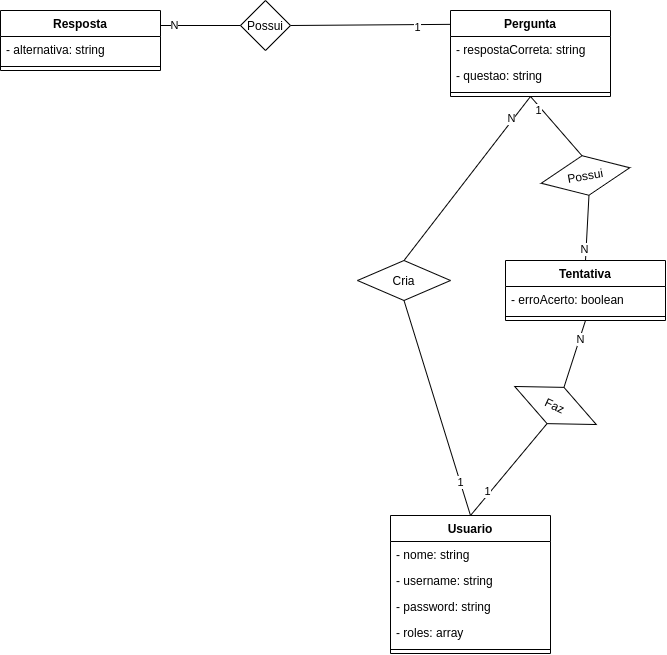

The diagram above was exported from draw.io. Its source (the exported page's mxGraphModel, read from the mxfile embedded in the PNG):
<mxGraphModel dx="599" dy="289" grid="1" gridSize="10" guides="1" tooltips="1" connect="1" arrows="1" fold="1" page="1" pageScale="1" pageWidth="827" pageHeight="1169" math="0" shadow="0">
  <root>
    <mxCell id="144HEEq_-6MOZjyLmwy2-0" />
    <mxCell id="144HEEq_-6MOZjyLmwy2-1" parent="144HEEq_-6MOZjyLmwy2-0" />
    <mxCell id="Dk-PqkyAMnr3lnNSQ8lT-12" style="edgeStyle=none;rounded=0;orthogonalLoop=1;jettySize=auto;html=1;exitX=1;exitY=0.5;exitDx=0;exitDy=0;entryX=0.001;entryY=0.161;entryDx=0;entryDy=0;endArrow=none;endFill=0;entryPerimeter=0;" parent="144HEEq_-6MOZjyLmwy2-1" source="Dk-PqkyAMnr3lnNSQ8lT-16" target="Dk-PqkyAMnr3lnNSQ8lT-48" edge="1">
      <mxGeometry relative="1" as="geometry">
        <mxPoint x="709.9999999999998" y="215" as="targetPoint" />
      </mxGeometry>
    </mxCell>
    <mxCell id="Dk-PqkyAMnr3lnNSQ8lT-13" value="1" style="edgeLabel;html=1;align=center;verticalAlign=middle;resizable=0;points=[];" parent="Dk-PqkyAMnr3lnNSQ8lT-12" vertex="1" connectable="0">
      <mxGeometry x="0.5864" y="-3" relative="1" as="geometry">
        <mxPoint as="offset" />
      </mxGeometry>
    </mxCell>
    <mxCell id="Dk-PqkyAMnr3lnNSQ8lT-16" value="Possui" style="rhombus;whiteSpace=wrap;html=1;" parent="144HEEq_-6MOZjyLmwy2-1" vertex="1">
      <mxGeometry x="530" y="185" width="50" height="50" as="geometry" />
    </mxCell>
    <mxCell id="Dk-PqkyAMnr3lnNSQ8lT-17" style="edgeStyle=none;rounded=0;orthogonalLoop=1;jettySize=auto;html=1;exitX=0.5;exitY=0;exitDx=0;exitDy=0;endArrow=none;endFill=0;entryX=0.5;entryY=1;entryDx=0;entryDy=0;" parent="144HEEq_-6MOZjyLmwy2-1" source="Dk-PqkyAMnr3lnNSQ8lT-52" target="Dk-PqkyAMnr3lnNSQ8lT-37" edge="1">
      <mxGeometry relative="1" as="geometry">
        <mxPoint x="820" y="470" as="targetPoint" />
        <mxPoint x="759.9999999999998" y="694.6700000000001" as="sourcePoint" />
      </mxGeometry>
    </mxCell>
    <mxCell id="Dk-PqkyAMnr3lnNSQ8lT-18" value="1" style="edgeLabel;html=1;align=center;verticalAlign=middle;resizable=0;points=[];" parent="Dk-PqkyAMnr3lnNSQ8lT-17" vertex="1" connectable="0">
      <mxGeometry x="-0.5203" y="3" relative="1" as="geometry">
        <mxPoint as="offset" />
      </mxGeometry>
    </mxCell>
    <mxCell id="Dk-PqkyAMnr3lnNSQ8lT-20" style="edgeStyle=none;rounded=0;orthogonalLoop=1;jettySize=auto;html=1;exitX=0.5;exitY=0;exitDx=0;exitDy=0;entryX=0.5;entryY=1;entryDx=0;entryDy=0;endArrow=none;endFill=0;" parent="144HEEq_-6MOZjyLmwy2-1" source="Dk-PqkyAMnr3lnNSQ8lT-24" target="Dk-PqkyAMnr3lnNSQ8lT-48" edge="1">
      <mxGeometry relative="1" as="geometry">
        <mxPoint x="769.9999999999998" y="235" as="targetPoint" />
      </mxGeometry>
    </mxCell>
    <mxCell id="Dk-PqkyAMnr3lnNSQ8lT-21" value="N" style="edgeLabel;html=1;align=center;verticalAlign=middle;resizable=0;points=[];" parent="Dk-PqkyAMnr3lnNSQ8lT-20" vertex="1" connectable="0">
      <mxGeometry x="0.7216" y="2" relative="1" as="geometry">
        <mxPoint as="offset" />
      </mxGeometry>
    </mxCell>
    <mxCell id="Dk-PqkyAMnr3lnNSQ8lT-22" style="edgeStyle=none;rounded=0;orthogonalLoop=1;jettySize=auto;html=1;exitX=0.5;exitY=1;exitDx=0;exitDy=0;entryX=0.5;entryY=0;entryDx=0;entryDy=0;endArrow=none;endFill=0;" parent="144HEEq_-6MOZjyLmwy2-1" source="Dk-PqkyAMnr3lnNSQ8lT-24" target="Dk-PqkyAMnr3lnNSQ8lT-52" edge="1">
      <mxGeometry relative="1" as="geometry">
        <mxPoint x="759.9999999999998" y="694.6700000000001" as="targetPoint" />
      </mxGeometry>
    </mxCell>
    <mxCell id="Dk-PqkyAMnr3lnNSQ8lT-23" value="1" style="edgeLabel;html=1;align=center;verticalAlign=middle;resizable=0;points=[];" parent="Dk-PqkyAMnr3lnNSQ8lT-22" vertex="1" connectable="0">
      <mxGeometry x="0.6862" relative="1" as="geometry">
        <mxPoint as="offset" />
      </mxGeometry>
    </mxCell>
    <mxCell id="Dk-PqkyAMnr3lnNSQ8lT-24" value="Cria" style="rhombus;whiteSpace=wrap;html=1;" parent="144HEEq_-6MOZjyLmwy2-1" vertex="1">
      <mxGeometry x="647" y="445" width="93" height="40" as="geometry" />
    </mxCell>
    <mxCell id="Dk-PqkyAMnr3lnNSQ8lT-33" style="edgeStyle=none;rounded=0;orthogonalLoop=1;jettySize=auto;html=1;entryX=0.5;entryY=1;entryDx=0;entryDy=0;endArrow=none;endFill=0;exitX=0.5;exitY=0;exitDx=0;exitDy=0;" parent="144HEEq_-6MOZjyLmwy2-1" source="Dk-PqkyAMnr3lnNSQ8lT-43" target="Dk-PqkyAMnr3lnNSQ8lT-48" edge="1">
      <mxGeometry relative="1" as="geometry">
        <mxPoint x="850" y="320" as="sourcePoint" />
        <mxPoint x="769.9999999999998" y="235" as="targetPoint" />
      </mxGeometry>
    </mxCell>
    <mxCell id="Dk-PqkyAMnr3lnNSQ8lT-34" value="1" style="edgeLabel;html=1;align=center;verticalAlign=middle;resizable=0;points=[];" parent="Dk-PqkyAMnr3lnNSQ8lT-33" vertex="1" connectable="0">
      <mxGeometry x="0.5934" y="3" relative="1" as="geometry">
        <mxPoint as="offset" />
      </mxGeometry>
    </mxCell>
    <mxCell id="Dk-PqkyAMnr3lnNSQ8lT-35" style="rounded=0;orthogonalLoop=1;jettySize=auto;html=1;exitX=0.5;exitY=0;exitDx=0;exitDy=0;entryX=0.5;entryY=1;entryDx=0;entryDy=0;endArrow=none;endFill=0;" parent="144HEEq_-6MOZjyLmwy2-1" source="Dk-PqkyAMnr3lnNSQ8lT-37" target="Dk-PqkyAMnr3lnNSQ8lT-57" edge="1">
      <mxGeometry relative="1" as="geometry">
        <mxPoint x="870" y="490" as="targetPoint" />
      </mxGeometry>
    </mxCell>
    <mxCell id="Dk-PqkyAMnr3lnNSQ8lT-36" value="N" style="edgeLabel;html=1;align=center;verticalAlign=middle;resizable=0;points=[];" parent="Dk-PqkyAMnr3lnNSQ8lT-35" vertex="1" connectable="0">
      <mxGeometry x="0.4575" y="-1" relative="1" as="geometry">
        <mxPoint as="offset" />
      </mxGeometry>
    </mxCell>
    <mxCell id="Dk-PqkyAMnr3lnNSQ8lT-37" value="Faz" style="rhombus;whiteSpace=wrap;html=1;rotation=25;" parent="144HEEq_-6MOZjyLmwy2-1" vertex="1">
      <mxGeometry x="800" y="570" width="90" height="40" as="geometry" />
    </mxCell>
    <mxCell id="Dk-PqkyAMnr3lnNSQ8lT-41" style="edgeStyle=none;rounded=0;orthogonalLoop=1;jettySize=auto;html=1;exitX=0.5;exitY=1;exitDx=0;exitDy=0;entryX=0.5;entryY=0;entryDx=0;entryDy=0;endArrow=none;endFill=0;" parent="144HEEq_-6MOZjyLmwy2-1" source="Dk-PqkyAMnr3lnNSQ8lT-43" target="Dk-PqkyAMnr3lnNSQ8lT-57" edge="1">
      <mxGeometry relative="1" as="geometry">
        <mxPoint x="870" y="450" as="targetPoint" />
      </mxGeometry>
    </mxCell>
    <mxCell id="Dk-PqkyAMnr3lnNSQ8lT-42" value="N" style="edgeLabel;html=1;align=center;verticalAlign=middle;resizable=0;points=[];" parent="Dk-PqkyAMnr3lnNSQ8lT-41" vertex="1" connectable="0">
      <mxGeometry x="0.6363" y="-2" relative="1" as="geometry">
        <mxPoint as="offset" />
      </mxGeometry>
    </mxCell>
    <mxCell id="Dk-PqkyAMnr3lnNSQ8lT-43" value="Possui" style="rhombus;whiteSpace=wrap;html=1;rotation=-10;" parent="144HEEq_-6MOZjyLmwy2-1" vertex="1">
      <mxGeometry x="830" y="340" width="90" height="40" as="geometry" />
    </mxCell>
    <mxCell id="Dk-PqkyAMnr3lnNSQ8lT-44" value="Resposta" style="swimlane;fontStyle=1;align=center;verticalAlign=top;childLayout=stackLayout;horizontal=1;startSize=26;horizontalStack=0;resizeParent=1;resizeParentMax=0;resizeLast=0;collapsible=1;marginBottom=0;" parent="144HEEq_-6MOZjyLmwy2-1" vertex="1">
      <mxGeometry x="290" y="195" width="160" height="60" as="geometry" />
    </mxCell>
    <mxCell id="Dk-PqkyAMnr3lnNSQ8lT-45" value="- alternativa: string" style="text;strokeColor=none;fillColor=none;align=left;verticalAlign=top;spacingLeft=4;spacingRight=4;overflow=hidden;rotatable=0;points=[[0,0.5],[1,0.5]];portConstraint=eastwest;" parent="Dk-PqkyAMnr3lnNSQ8lT-44" vertex="1">
      <mxGeometry y="26" width="160" height="26" as="geometry" />
    </mxCell>
    <mxCell id="Dk-PqkyAMnr3lnNSQ8lT-46" value="" style="line;strokeWidth=1;fillColor=none;align=left;verticalAlign=middle;spacingTop=-1;spacingLeft=3;spacingRight=3;rotatable=0;labelPosition=right;points=[];portConstraint=eastwest;" parent="Dk-PqkyAMnr3lnNSQ8lT-44" vertex="1">
      <mxGeometry y="52" width="160" height="8" as="geometry" />
    </mxCell>
    <mxCell id="Dk-PqkyAMnr3lnNSQ8lT-48" value="Pergunta" style="swimlane;fontStyle=1;align=center;verticalAlign=top;childLayout=stackLayout;horizontal=1;startSize=26;horizontalStack=0;resizeParent=1;resizeParentMax=0;resizeLast=0;collapsible=1;marginBottom=0;" parent="144HEEq_-6MOZjyLmwy2-1" vertex="1">
      <mxGeometry x="740" y="195" width="160" height="86" as="geometry" />
    </mxCell>
    <mxCell id="Dk-PqkyAMnr3lnNSQ8lT-49" value="- respostaCorreta: string" style="text;strokeColor=none;fillColor=none;align=left;verticalAlign=top;spacingLeft=4;spacingRight=4;overflow=hidden;rotatable=0;points=[[0,0.5],[1,0.5]];portConstraint=eastwest;" parent="Dk-PqkyAMnr3lnNSQ8lT-48" vertex="1">
      <mxGeometry y="26" width="160" height="26" as="geometry" />
    </mxCell>
    <mxCell id="Dk-PqkyAMnr3lnNSQ8lT-51" value="- questao: string" style="text;strokeColor=none;fillColor=none;align=left;verticalAlign=top;spacingLeft=4;spacingRight=4;overflow=hidden;rotatable=0;points=[[0,0.5],[1,0.5]];portConstraint=eastwest;" parent="Dk-PqkyAMnr3lnNSQ8lT-48" vertex="1">
      <mxGeometry y="52" width="160" height="26" as="geometry" />
    </mxCell>
    <mxCell id="Dk-PqkyAMnr3lnNSQ8lT-50" value="" style="line;strokeWidth=1;fillColor=none;align=left;verticalAlign=middle;spacingTop=-1;spacingLeft=3;spacingRight=3;rotatable=0;labelPosition=right;points=[];portConstraint=eastwest;" parent="Dk-PqkyAMnr3lnNSQ8lT-48" vertex="1">
      <mxGeometry y="78" width="160" height="8" as="geometry" />
    </mxCell>
    <mxCell id="Dk-PqkyAMnr3lnNSQ8lT-52" value="Usuario" style="swimlane;fontStyle=1;align=center;verticalAlign=top;childLayout=stackLayout;horizontal=1;startSize=26;horizontalStack=0;resizeParent=1;resizeParentMax=0;resizeLast=0;collapsible=1;marginBottom=0;" parent="144HEEq_-6MOZjyLmwy2-1" vertex="1">
      <mxGeometry x="680" y="700" width="160" height="138" as="geometry" />
    </mxCell>
    <mxCell id="Dk-PqkyAMnr3lnNSQ8lT-53" value="- nome: string" style="text;strokeColor=none;fillColor=none;align=left;verticalAlign=top;spacingLeft=4;spacingRight=4;overflow=hidden;rotatable=0;points=[[0,0.5],[1,0.5]];portConstraint=eastwest;" parent="Dk-PqkyAMnr3lnNSQ8lT-52" vertex="1">
      <mxGeometry y="26" width="160" height="26" as="geometry" />
    </mxCell>
    <mxCell id="ZHTFki57N8nEwVARDigX-0" value="- username: string" style="text;strokeColor=none;fillColor=none;align=left;verticalAlign=top;spacingLeft=4;spacingRight=4;overflow=hidden;rotatable=0;points=[[0,0.5],[1,0.5]];portConstraint=eastwest;" vertex="1" parent="Dk-PqkyAMnr3lnNSQ8lT-52">
      <mxGeometry y="52" width="160" height="26" as="geometry" />
    </mxCell>
    <mxCell id="Dk-PqkyAMnr3lnNSQ8lT-54" value="- password: string" style="text;strokeColor=none;fillColor=none;align=left;verticalAlign=top;spacingLeft=4;spacingRight=4;overflow=hidden;rotatable=0;points=[[0,0.5],[1,0.5]];portConstraint=eastwest;" parent="Dk-PqkyAMnr3lnNSQ8lT-52" vertex="1">
      <mxGeometry y="78" width="160" height="26" as="geometry" />
    </mxCell>
    <mxCell id="Dk-PqkyAMnr3lnNSQ8lT-56" value="- roles: array" style="text;strokeColor=none;fillColor=none;align=left;verticalAlign=top;spacingLeft=4;spacingRight=4;overflow=hidden;rotatable=0;points=[[0,0.5],[1,0.5]];portConstraint=eastwest;" parent="Dk-PqkyAMnr3lnNSQ8lT-52" vertex="1">
      <mxGeometry y="104" width="160" height="26" as="geometry" />
    </mxCell>
    <mxCell id="Dk-PqkyAMnr3lnNSQ8lT-55" value="" style="line;strokeWidth=1;fillColor=none;align=left;verticalAlign=middle;spacingTop=-1;spacingLeft=3;spacingRight=3;rotatable=0;labelPosition=right;points=[];portConstraint=eastwest;" parent="Dk-PqkyAMnr3lnNSQ8lT-52" vertex="1">
      <mxGeometry y="130" width="160" height="8" as="geometry" />
    </mxCell>
    <mxCell id="Dk-PqkyAMnr3lnNSQ8lT-57" value="Tentativa" style="swimlane;fontStyle=1;align=center;verticalAlign=top;childLayout=stackLayout;horizontal=1;startSize=26;horizontalStack=0;resizeParent=1;resizeParentMax=0;resizeLast=0;collapsible=1;marginBottom=0;" parent="144HEEq_-6MOZjyLmwy2-1" vertex="1">
      <mxGeometry x="795" y="445" width="160" height="60" as="geometry" />
    </mxCell>
    <mxCell id="Dk-PqkyAMnr3lnNSQ8lT-58" value="- erroAcerto: boolean" style="text;strokeColor=none;fillColor=none;align=left;verticalAlign=top;spacingLeft=4;spacingRight=4;overflow=hidden;rotatable=0;points=[[0,0.5],[1,0.5]];portConstraint=eastwest;" parent="Dk-PqkyAMnr3lnNSQ8lT-57" vertex="1">
      <mxGeometry y="26" width="160" height="26" as="geometry" />
    </mxCell>
    <mxCell id="Dk-PqkyAMnr3lnNSQ8lT-60" value="" style="line;strokeWidth=1;fillColor=none;align=left;verticalAlign=middle;spacingTop=-1;spacingLeft=3;spacingRight=3;rotatable=0;labelPosition=right;points=[];portConstraint=eastwest;" parent="Dk-PqkyAMnr3lnNSQ8lT-57" vertex="1">
      <mxGeometry y="52" width="160" height="8" as="geometry" />
    </mxCell>
    <mxCell id="Dk-PqkyAMnr3lnNSQ8lT-63" style="edgeStyle=none;rounded=0;orthogonalLoop=1;jettySize=auto;html=1;entryX=1;entryY=0.25;entryDx=0;entryDy=0;endArrow=none;endFill=0;exitX=0;exitY=0.5;exitDx=0;exitDy=0;" parent="144HEEq_-6MOZjyLmwy2-1" source="Dk-PqkyAMnr3lnNSQ8lT-16" target="Dk-PqkyAMnr3lnNSQ8lT-44" edge="1">
      <mxGeometry relative="1" as="geometry">
        <mxPoint x="530" y="205" as="sourcePoint" />
        <mxPoint x="464" y="200" as="targetPoint" />
      </mxGeometry>
    </mxCell>
    <mxCell id="Dk-PqkyAMnr3lnNSQ8lT-64" value="N" style="edgeLabel;html=1;align=center;verticalAlign=middle;resizable=0;points=[];" parent="Dk-PqkyAMnr3lnNSQ8lT-63" vertex="1" connectable="0">
      <mxGeometry x="0.6552" relative="1" as="geometry">
        <mxPoint as="offset" />
      </mxGeometry>
    </mxCell>
  </root>
</mxGraphModel>